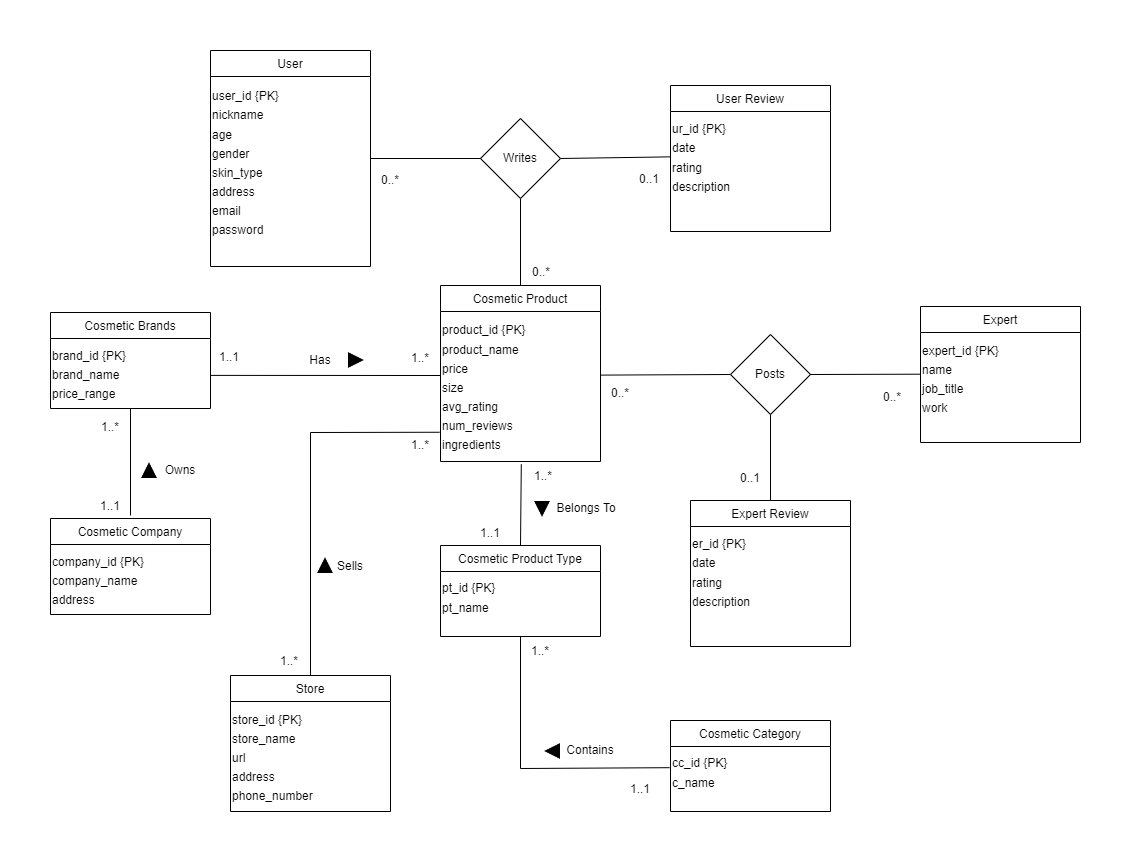

The diagram above was exported from draw.io. Its source (the exported page's mxGraphModel, read from the mxfile embedded in the PNG):
<mxGraphModel dx="2599" dy="2320" grid="1" gridSize="10" guides="1" tooltips="1" connect="1" arrows="1" fold="1" page="1" pageScale="1" pageWidth="1100" pageHeight="850" math="0" shadow="0">
  <root>
    <mxCell id="0" />
    <mxCell id="1" parent="0" />
    <mxCell id="nP9Aa1B2-7ZMqJSt1ljv-1" value="User" style="swimlane;fontStyle=0;align=center;verticalAlign=top;childLayout=stackLayout;horizontal=1;startSize=26;horizontalStack=0;resizeParent=1;resizeLast=0;collapsible=1;marginBottom=0;rounded=0;shadow=0;strokeWidth=1;" parent="1" vertex="1">
      <mxGeometry x="-910" y="-1645" width="160" height="216" as="geometry">
        <mxRectangle x="230" y="140" width="160" height="26" as="alternateBounds" />
      </mxGeometry>
    </mxCell>
    <mxCell id="nP9Aa1B2-7ZMqJSt1ljv-2" value="&lt;font style=&quot;font-size: 12px;&quot;&gt;user_id {PK}&lt;br&gt;nickname&lt;br&gt;age&lt;br&gt;gender&lt;br&gt;skin_type&lt;br&gt;address&lt;br&gt;email&lt;br&gt;password&lt;br&gt;&lt;br&gt;&lt;/font&gt;" style="text;html=1;align=left;verticalAlign=middle;resizable=0;points=[];autosize=1;strokeColor=none;fillColor=none;fontSize=16;" parent="nP9Aa1B2-7ZMqJSt1ljv-1" vertex="1">
      <mxGeometry y="26" width="160" height="190" as="geometry" />
    </mxCell>
    <mxCell id="nP9Aa1B2-7ZMqJSt1ljv-5" value="Cosmetic Product" style="swimlane;fontStyle=0;align=center;verticalAlign=top;childLayout=stackLayout;horizontal=1;startSize=26;horizontalStack=0;resizeParent=1;resizeLast=0;collapsible=1;marginBottom=0;rounded=0;shadow=0;strokeWidth=1;" parent="1" vertex="1">
      <mxGeometry x="-680" y="-1410" width="160" height="176" as="geometry">
        <mxRectangle x="230" y="140" width="160" height="26" as="alternateBounds" />
      </mxGeometry>
    </mxCell>
    <mxCell id="nP9Aa1B2-7ZMqJSt1ljv-6" value="&lt;font style=&quot;font-size: 12px;&quot;&gt;product_id {PK}&lt;br&gt;product_name&lt;br&gt;price&lt;br&gt;size&lt;br&gt;avg_rating&lt;br&gt;num_reviews&lt;br&gt;ingredients&lt;br&gt;&lt;/font&gt;" style="text;html=1;align=left;verticalAlign=middle;resizable=0;points=[];autosize=1;strokeColor=none;fillColor=none;fontSize=16;" parent="nP9Aa1B2-7ZMqJSt1ljv-5" vertex="1">
      <mxGeometry y="26" width="160" height="150" as="geometry" />
    </mxCell>
    <mxCell id="nP9Aa1B2-7ZMqJSt1ljv-7" value="Cosmetic Product Type" style="swimlane;fontStyle=0;align=center;verticalAlign=top;childLayout=stackLayout;horizontal=1;startSize=26;horizontalStack=0;resizeParent=1;resizeLast=0;collapsible=1;marginBottom=0;rounded=0;shadow=0;strokeWidth=1;" parent="1" vertex="1">
      <mxGeometry x="-680" y="-1150" width="160" height="91" as="geometry">
        <mxRectangle x="230" y="140" width="160" height="26" as="alternateBounds" />
      </mxGeometry>
    </mxCell>
    <mxCell id="nP9Aa1B2-7ZMqJSt1ljv-8" value="&lt;font style=&quot;font-size: 12px;&quot;&gt;pt_id {PK}&lt;br&gt;pt_name&lt;br&gt;&lt;/font&gt;" style="text;html=1;align=left;verticalAlign=middle;resizable=0;points=[];autosize=1;strokeColor=none;fillColor=none;fontSize=16;" parent="nP9Aa1B2-7ZMqJSt1ljv-7" vertex="1">
      <mxGeometry y="26" width="160" height="50" as="geometry" />
    </mxCell>
    <mxCell id="nP9Aa1B2-7ZMqJSt1ljv-9" value="Cosmetic Category" style="swimlane;fontStyle=0;align=center;verticalAlign=top;childLayout=stackLayout;horizontal=1;startSize=26;horizontalStack=0;resizeParent=1;resizeLast=0;collapsible=1;marginBottom=0;rounded=0;shadow=0;strokeWidth=1;" parent="1" vertex="1">
      <mxGeometry x="-450" y="-975" width="160" height="91" as="geometry">
        <mxRectangle x="230" y="140" width="160" height="26" as="alternateBounds" />
      </mxGeometry>
    </mxCell>
    <mxCell id="nP9Aa1B2-7ZMqJSt1ljv-10" value="&lt;font style=&quot;font-size: 12px;&quot;&gt;cc_id {PK}&lt;br&gt;c_name&lt;br&gt;&lt;/font&gt;" style="text;html=1;align=left;verticalAlign=middle;resizable=0;points=[];autosize=1;strokeColor=none;fillColor=none;fontSize=16;" parent="nP9Aa1B2-7ZMqJSt1ljv-9" vertex="1">
      <mxGeometry y="26" width="160" height="50" as="geometry" />
    </mxCell>
    <mxCell id="nP9Aa1B2-7ZMqJSt1ljv-11" value="Cosmetic Company" style="swimlane;fontStyle=0;align=center;verticalAlign=top;childLayout=stackLayout;horizontal=1;startSize=26;horizontalStack=0;resizeParent=1;resizeLast=0;collapsible=1;marginBottom=0;rounded=0;shadow=0;strokeWidth=1;" parent="1" vertex="1">
      <mxGeometry x="-1070" y="-1177" width="160" height="96" as="geometry">
        <mxRectangle x="230" y="140" width="160" height="26" as="alternateBounds" />
      </mxGeometry>
    </mxCell>
    <mxCell id="nP9Aa1B2-7ZMqJSt1ljv-12" value="&lt;font style=&quot;font-size: 12px;&quot;&gt;company_id {PK}&lt;br&gt;company_name&lt;br&gt;address&lt;br&gt;&lt;/font&gt;" style="text;html=1;align=left;verticalAlign=middle;resizable=0;points=[];autosize=1;strokeColor=none;fillColor=none;fontSize=16;" parent="nP9Aa1B2-7ZMqJSt1ljv-11" vertex="1">
      <mxGeometry y="26" width="160" height="70" as="geometry" />
    </mxCell>
    <mxCell id="nP9Aa1B2-7ZMqJSt1ljv-19" value="Store" style="swimlane;fontStyle=0;align=center;verticalAlign=top;childLayout=stackLayout;horizontal=1;startSize=26;horizontalStack=0;resizeParent=1;resizeLast=0;collapsible=1;marginBottom=0;rounded=0;shadow=0;strokeWidth=1;" parent="1" vertex="1">
      <mxGeometry x="-890" y="-1020" width="160" height="136" as="geometry">
        <mxRectangle x="230" y="140" width="160" height="26" as="alternateBounds" />
      </mxGeometry>
    </mxCell>
    <mxCell id="nP9Aa1B2-7ZMqJSt1ljv-20" value="&lt;font style=&quot;font-size: 12px;&quot;&gt;store_id {PK}&lt;br&gt;store_name&lt;br&gt;url&lt;br&gt;address&lt;br&gt;phone_number&lt;br&gt;&lt;/font&gt;" style="text;html=1;align=left;verticalAlign=middle;resizable=0;points=[];autosize=1;strokeColor=none;fillColor=none;fontSize=16;" parent="nP9Aa1B2-7ZMqJSt1ljv-19" vertex="1">
      <mxGeometry y="26" width="160" height="110" as="geometry" />
    </mxCell>
    <mxCell id="nP9Aa1B2-7ZMqJSt1ljv-21" value="User Review" style="swimlane;fontStyle=0;align=center;verticalAlign=top;childLayout=stackLayout;horizontal=1;startSize=26;horizontalStack=0;resizeParent=1;resizeLast=0;collapsible=1;marginBottom=0;rounded=0;shadow=0;strokeWidth=1;" parent="1" vertex="1">
      <mxGeometry x="-450" y="-1610" width="160" height="146" as="geometry">
        <mxRectangle x="230" y="140" width="160" height="26" as="alternateBounds" />
      </mxGeometry>
    </mxCell>
    <mxCell id="nP9Aa1B2-7ZMqJSt1ljv-22" value="&lt;font style=&quot;font-size: 12px;&quot;&gt;ur_id {PK}&lt;br&gt;date&lt;br&gt;rating&lt;br&gt;description&lt;br&gt;&lt;/font&gt;" style="text;html=1;align=left;verticalAlign=middle;resizable=0;points=[];autosize=1;strokeColor=none;fillColor=none;fontSize=16;" parent="nP9Aa1B2-7ZMqJSt1ljv-21" vertex="1">
      <mxGeometry y="26" width="160" height="90" as="geometry" />
    </mxCell>
    <mxCell id="nP9Aa1B2-7ZMqJSt1ljv-23" value="&lt;font style=&quot;font-size: 12px;&quot;&gt;&lt;br&gt;&lt;/font&gt;" style="text;html=1;align=left;verticalAlign=middle;resizable=0;points=[];autosize=1;strokeColor=none;fillColor=none;fontSize=16;" parent="nP9Aa1B2-7ZMqJSt1ljv-21" vertex="1">
      <mxGeometry y="116" width="160" height="30" as="geometry" />
    </mxCell>
    <mxCell id="nP9Aa1B2-7ZMqJSt1ljv-24" value="Expert Review" style="swimlane;fontStyle=0;align=center;verticalAlign=top;childLayout=stackLayout;horizontal=1;startSize=26;horizontalStack=0;resizeParent=1;resizeLast=0;collapsible=1;marginBottom=0;rounded=0;shadow=0;strokeWidth=1;" parent="1" vertex="1">
      <mxGeometry x="-430" y="-1195" width="160" height="146" as="geometry">
        <mxRectangle x="230" y="140" width="160" height="26" as="alternateBounds" />
      </mxGeometry>
    </mxCell>
    <mxCell id="nP9Aa1B2-7ZMqJSt1ljv-25" value="&lt;font style=&quot;font-size: 12px;&quot;&gt;er_id {PK}&lt;br&gt;date&lt;br&gt;rating&lt;br&gt;description&lt;br&gt;&lt;/font&gt;" style="text;html=1;align=left;verticalAlign=middle;resizable=0;points=[];autosize=1;strokeColor=none;fillColor=none;fontSize=16;" parent="nP9Aa1B2-7ZMqJSt1ljv-24" vertex="1">
      <mxGeometry y="26" width="160" height="90" as="geometry" />
    </mxCell>
    <mxCell id="nP9Aa1B2-7ZMqJSt1ljv-26" value="&lt;font style=&quot;font-size: 12px;&quot;&gt;&lt;br&gt;&lt;/font&gt;" style="text;html=1;align=left;verticalAlign=middle;resizable=0;points=[];autosize=1;strokeColor=none;fillColor=none;fontSize=16;" parent="nP9Aa1B2-7ZMqJSt1ljv-24" vertex="1">
      <mxGeometry y="116" width="160" height="30" as="geometry" />
    </mxCell>
    <mxCell id="nP9Aa1B2-7ZMqJSt1ljv-27" value="Expert" style="swimlane;fontStyle=0;align=center;verticalAlign=top;childLayout=stackLayout;horizontal=1;startSize=26;horizontalStack=0;resizeParent=1;resizeLast=0;collapsible=1;marginBottom=0;rounded=0;shadow=0;strokeWidth=1;" parent="1" vertex="1">
      <mxGeometry x="-200" y="-1389" width="160" height="136" as="geometry">
        <mxRectangle x="230" y="140" width="160" height="26" as="alternateBounds" />
      </mxGeometry>
    </mxCell>
    <mxCell id="nP9Aa1B2-7ZMqJSt1ljv-28" value="&lt;font style=&quot;font-size: 12px;&quot;&gt;expert_id {PK}&lt;br&gt;name&lt;br&gt;job_title&lt;br&gt;work&lt;br&gt;&lt;br&gt;&lt;/font&gt;" style="text;html=1;align=left;verticalAlign=middle;resizable=0;points=[];autosize=1;strokeColor=none;fillColor=none;fontSize=16;" parent="nP9Aa1B2-7ZMqJSt1ljv-27" vertex="1">
      <mxGeometry y="26" width="160" height="110" as="geometry" />
    </mxCell>
    <mxCell id="nP9Aa1B2-7ZMqJSt1ljv-30" value="Writes" style="rhombus;whiteSpace=wrap;html=1;" parent="1" vertex="1">
      <mxGeometry x="-640" y="-1577" width="80" height="80" as="geometry" />
    </mxCell>
    <mxCell id="nP9Aa1B2-7ZMqJSt1ljv-31" value="" style="endArrow=none;html=1;rounded=0;entryX=0;entryY=0.5;entryDx=0;entryDy=0;" parent="1" target="nP9Aa1B2-7ZMqJSt1ljv-30" edge="1">
      <mxGeometry width="50" height="50" relative="1" as="geometry">
        <mxPoint x="-750" y="-1537" as="sourcePoint" />
        <mxPoint x="-590" y="-1410" as="targetPoint" />
      </mxGeometry>
    </mxCell>
    <mxCell id="nP9Aa1B2-7ZMqJSt1ljv-32" value="" style="endArrow=none;html=1;rounded=0;entryX=1;entryY=0.5;entryDx=0;entryDy=0;exitX=0;exitY=0.504;exitDx=0;exitDy=0;exitPerimeter=0;" parent="1" source="nP9Aa1B2-7ZMqJSt1ljv-22" target="nP9Aa1B2-7ZMqJSt1ljv-30" edge="1">
      <mxGeometry width="50" height="50" relative="1" as="geometry">
        <mxPoint x="-640" y="-1360" as="sourcePoint" />
        <mxPoint x="-590" y="-1410" as="targetPoint" />
      </mxGeometry>
    </mxCell>
    <mxCell id="nP9Aa1B2-7ZMqJSt1ljv-33" value="" style="endArrow=none;html=1;rounded=0;entryX=0.5;entryY=1;entryDx=0;entryDy=0;exitX=0.5;exitY=0;exitDx=0;exitDy=0;" parent="1" source="nP9Aa1B2-7ZMqJSt1ljv-5" target="nP9Aa1B2-7ZMqJSt1ljv-30" edge="1">
      <mxGeometry width="50" height="50" relative="1" as="geometry">
        <mxPoint x="-640" y="-1360" as="sourcePoint" />
        <mxPoint x="-590" y="-1410" as="targetPoint" />
      </mxGeometry>
    </mxCell>
    <mxCell id="nP9Aa1B2-7ZMqJSt1ljv-34" value="0..1" style="text;html=1;strokeColor=none;fillColor=none;align=center;verticalAlign=middle;whiteSpace=wrap;rounded=0;" parent="1" vertex="1">
      <mxGeometry x="-501" y="-1531" width="60" height="30" as="geometry" />
    </mxCell>
    <mxCell id="nP9Aa1B2-7ZMqJSt1ljv-35" value="" style="endArrow=none;html=1;rounded=0;entryX=0.5;entryY=1;entryDx=0;entryDy=0;" parent="1" target="nP9Aa1B2-7ZMqJSt1ljv-63" edge="1">
      <mxGeometry width="50" height="50" relative="1" as="geometry">
        <mxPoint x="-990" y="-1180" as="sourcePoint" />
        <mxPoint x="-990" y="-1260" as="targetPoint" />
      </mxGeometry>
    </mxCell>
    <mxCell id="nP9Aa1B2-7ZMqJSt1ljv-36" value="Owns" style="text;html=1;strokeColor=none;fillColor=none;align=center;verticalAlign=middle;whiteSpace=wrap;rounded=0;" parent="1" vertex="1">
      <mxGeometry x="-970" y="-1240" width="60" height="30" as="geometry" />
    </mxCell>
    <mxCell id="nP9Aa1B2-7ZMqJSt1ljv-40" value="" style="endArrow=none;html=1;rounded=0;entryX=0.505;entryY=1.018;entryDx=0;entryDy=0;entryPerimeter=0;exitX=0.5;exitY=0;exitDx=0;exitDy=0;" parent="1" source="nP9Aa1B2-7ZMqJSt1ljv-7" target="nP9Aa1B2-7ZMqJSt1ljv-6" edge="1">
      <mxGeometry width="50" height="50" relative="1" as="geometry">
        <mxPoint x="-590" y="-1180" as="sourcePoint" />
        <mxPoint x="-540" y="-1230" as="targetPoint" />
      </mxGeometry>
    </mxCell>
    <mxCell id="nP9Aa1B2-7ZMqJSt1ljv-41" value="Belongs To" style="text;html=1;strokeColor=none;fillColor=none;align=center;verticalAlign=middle;whiteSpace=wrap;rounded=0;" parent="1" vertex="1">
      <mxGeometry x="-574" y="-1202" width="80" height="30" as="geometry" />
    </mxCell>
    <mxCell id="nP9Aa1B2-7ZMqJSt1ljv-44" value="" style="shape=image;html=1;verticalAlign=top;verticalLabelPosition=bottom;labelBackgroundColor=#ffffff;imageAspect=0;aspect=fixed;image=https://cdn4.iconfinder.com/data/icons/essential-app-2/16/play-music-triangle-media-128.png;fontSize=12;rotation=-90;" parent="1" vertex="1">
      <mxGeometry x="-980" y="-1235" width="18" height="18" as="geometry" />
    </mxCell>
    <mxCell id="nP9Aa1B2-7ZMqJSt1ljv-45" value="1..*" style="text;html=1;strokeColor=none;fillColor=none;align=center;verticalAlign=middle;whiteSpace=wrap;rounded=0;" parent="1" vertex="1">
      <mxGeometry x="-1040" y="-1283" width="60" height="30" as="geometry" />
    </mxCell>
    <mxCell id="nP9Aa1B2-7ZMqJSt1ljv-47" value="1..1" style="text;html=1;strokeColor=none;fillColor=none;align=center;verticalAlign=middle;whiteSpace=wrap;rounded=0;" parent="1" vertex="1">
      <mxGeometry x="-1040" y="-1204" width="60" height="30" as="geometry" />
    </mxCell>
    <mxCell id="nP9Aa1B2-7ZMqJSt1ljv-48" value="" style="shape=image;html=1;verticalAlign=top;verticalLabelPosition=bottom;labelBackgroundColor=#ffffff;imageAspect=0;aspect=fixed;image=https://cdn4.iconfinder.com/data/icons/essential-app-2/16/play-music-triangle-media-128.png;fontSize=12;rotation=90;" parent="1" vertex="1">
      <mxGeometry x="-588" y="-1195" width="18" height="18" as="geometry" />
    </mxCell>
    <mxCell id="nP9Aa1B2-7ZMqJSt1ljv-50" value="1..1" style="text;html=1;strokeColor=none;fillColor=none;align=center;verticalAlign=middle;whiteSpace=wrap;rounded=0;" parent="1" vertex="1">
      <mxGeometry x="-660" y="-1177" width="60" height="30" as="geometry" />
    </mxCell>
    <mxCell id="nP9Aa1B2-7ZMqJSt1ljv-51" value="1..*" style="text;html=1;strokeColor=none;fillColor=none;align=center;verticalAlign=middle;whiteSpace=wrap;rounded=0;" parent="1" vertex="1">
      <mxGeometry x="-607" y="-1234" width="60" height="30" as="geometry" />
    </mxCell>
    <mxCell id="nP9Aa1B2-7ZMqJSt1ljv-53" value="0..*" style="text;html=1;strokeColor=none;fillColor=none;align=center;verticalAlign=middle;whiteSpace=wrap;rounded=0;" parent="1" vertex="1">
      <mxGeometry x="-609" y="-1438" width="60" height="30" as="geometry" />
    </mxCell>
    <mxCell id="nP9Aa1B2-7ZMqJSt1ljv-57" value="0..*" style="text;html=1;strokeColor=none;fillColor=none;align=center;verticalAlign=middle;whiteSpace=wrap;rounded=0;" parent="1" vertex="1">
      <mxGeometry x="-760" y="-1530" width="60" height="30" as="geometry" />
    </mxCell>
    <mxCell id="nP9Aa1B2-7ZMqJSt1ljv-58" value="" style="endArrow=none;html=1;rounded=0;exitX=1;exitY=0.527;exitDx=0;exitDy=0;exitPerimeter=0;" parent="1" source="nP9Aa1B2-7ZMqJSt1ljv-64" edge="1">
      <mxGeometry width="50" height="50" relative="1" as="geometry">
        <mxPoint x="-910" y="-1130" as="sourcePoint" />
        <mxPoint x="-680" y="-1320" as="targetPoint" />
        <Array as="points" />
      </mxGeometry>
    </mxCell>
    <mxCell id="nP9Aa1B2-7ZMqJSt1ljv-59" value="Has" style="text;html=1;strokeColor=none;fillColor=none;align=center;verticalAlign=middle;whiteSpace=wrap;rounded=0;" parent="1" vertex="1">
      <mxGeometry x="-830" y="-1350" width="60" height="30" as="geometry" />
    </mxCell>
    <mxCell id="nP9Aa1B2-7ZMqJSt1ljv-60" value="" style="shape=image;html=1;verticalAlign=top;verticalLabelPosition=bottom;labelBackgroundColor=#ffffff;imageAspect=0;aspect=fixed;image=https://cdn4.iconfinder.com/data/icons/essential-app-2/16/play-music-triangle-media-128.png;fontSize=12;rotation=0;" parent="1" vertex="1">
      <mxGeometry x="-773" y="-1344" width="18" height="18" as="geometry" />
    </mxCell>
    <mxCell id="nP9Aa1B2-7ZMqJSt1ljv-61" value="1..*" style="text;html=1;strokeColor=none;fillColor=none;align=center;verticalAlign=middle;whiteSpace=wrap;rounded=0;" parent="1" vertex="1">
      <mxGeometry x="-730" y="-1352" width="60" height="30" as="geometry" />
    </mxCell>
    <mxCell id="nP9Aa1B2-7ZMqJSt1ljv-62" value="1..1" style="text;html=1;strokeColor=none;fillColor=none;align=center;verticalAlign=middle;whiteSpace=wrap;rounded=0;" parent="1" vertex="1">
      <mxGeometry x="-921" y="-1353" width="60" height="30" as="geometry" />
    </mxCell>
    <mxCell id="nP9Aa1B2-7ZMqJSt1ljv-63" value="Cosmetic Brands" style="swimlane;fontStyle=0;align=center;verticalAlign=top;childLayout=stackLayout;horizontal=1;startSize=26;horizontalStack=0;resizeParent=1;resizeLast=0;collapsible=1;marginBottom=0;rounded=0;shadow=0;strokeWidth=1;" parent="1" vertex="1">
      <mxGeometry x="-1070" y="-1383" width="160" height="96" as="geometry">
        <mxRectangle x="230" y="140" width="160" height="26" as="alternateBounds" />
      </mxGeometry>
    </mxCell>
    <mxCell id="nP9Aa1B2-7ZMqJSt1ljv-64" value="&lt;font style=&quot;font-size: 12px;&quot;&gt;brand_id {PK}&lt;br&gt;brand_name&lt;br&gt;price_range&lt;br&gt;&lt;/font&gt;" style="text;html=1;align=left;verticalAlign=middle;resizable=0;points=[];autosize=1;strokeColor=none;fillColor=none;fontSize=16;" parent="nP9Aa1B2-7ZMqJSt1ljv-63" vertex="1">
      <mxGeometry y="26" width="160" height="70" as="geometry" />
    </mxCell>
    <mxCell id="nP9Aa1B2-7ZMqJSt1ljv-65" value="" style="endArrow=none;html=1;rounded=0;entryX=0.5;entryY=1;entryDx=0;entryDy=0;exitX=0.984;exitY=-0.227;exitDx=0;exitDy=0;exitPerimeter=0;" parent="1" source="nP9Aa1B2-7ZMqJSt1ljv-69" target="nP9Aa1B2-7ZMqJSt1ljv-7" edge="1">
      <mxGeometry width="50" height="50" relative="1" as="geometry">
        <mxPoint x="-600" y="-1190" as="sourcePoint" />
        <mxPoint x="-550" y="-1240" as="targetPoint" />
        <Array as="points">
          <mxPoint x="-600" y="-927" />
        </Array>
      </mxGeometry>
    </mxCell>
    <mxCell id="nP9Aa1B2-7ZMqJSt1ljv-66" value="Contains" style="text;html=1;strokeColor=none;fillColor=none;align=center;verticalAlign=middle;whiteSpace=wrap;rounded=0;" parent="1" vertex="1">
      <mxGeometry x="-570" y="-960" width="80" height="30" as="geometry" />
    </mxCell>
    <mxCell id="nP9Aa1B2-7ZMqJSt1ljv-67" value="" style="shape=image;html=1;verticalAlign=top;verticalLabelPosition=bottom;labelBackgroundColor=#ffffff;imageAspect=0;aspect=fixed;image=https://cdn4.iconfinder.com/data/icons/essential-app-2/16/play-music-triangle-media-128.png;fontSize=12;rotation=-180;" parent="1" vertex="1">
      <mxGeometry x="-578" y="-954" width="18" height="18" as="geometry" />
    </mxCell>
    <mxCell id="nP9Aa1B2-7ZMqJSt1ljv-69" value="1..1" style="text;html=1;strokeColor=none;fillColor=none;align=center;verticalAlign=middle;whiteSpace=wrap;rounded=0;" parent="1" vertex="1">
      <mxGeometry x="-510" y="-921" width="60" height="30" as="geometry" />
    </mxCell>
    <mxCell id="nP9Aa1B2-7ZMqJSt1ljv-71" value="1..*" style="text;html=1;strokeColor=none;fillColor=none;align=center;verticalAlign=middle;whiteSpace=wrap;rounded=0;" parent="1" vertex="1">
      <mxGeometry x="-610" y="-1059" width="60" height="30" as="geometry" />
    </mxCell>
    <mxCell id="SX19uMGi293Y21j0U-5R-1" value="" style="endArrow=none;html=1;rounded=0;exitX=0.5;exitY=0;exitDx=0;exitDy=0;entryX=-0.006;entryY=0.805;entryDx=0;entryDy=0;entryPerimeter=0;" edge="1" parent="1" source="nP9Aa1B2-7ZMqJSt1ljv-19" target="nP9Aa1B2-7ZMqJSt1ljv-6">
      <mxGeometry width="50" height="50" relative="1" as="geometry">
        <mxPoint x="-835" y="-1084" as="sourcePoint" />
        <mxPoint x="-785" y="-1134" as="targetPoint" />
        <Array as="points">
          <mxPoint x="-810" y="-1263" />
        </Array>
      </mxGeometry>
    </mxCell>
    <mxCell id="SX19uMGi293Y21j0U-5R-3" value="Sells" style="text;html=1;strokeColor=none;fillColor=none;align=center;verticalAlign=middle;whiteSpace=wrap;rounded=0;" vertex="1" parent="1">
      <mxGeometry x="-800" y="-1144" width="60" height="30" as="geometry" />
    </mxCell>
    <mxCell id="SX19uMGi293Y21j0U-5R-4" value="" style="shape=image;html=1;verticalAlign=top;verticalLabelPosition=bottom;labelBackgroundColor=#ffffff;imageAspect=0;aspect=fixed;image=https://cdn4.iconfinder.com/data/icons/essential-app-2/16/play-music-triangle-media-128.png;fontSize=12;rotation=-90;" vertex="1" parent="1">
      <mxGeometry x="-804" y="-1140" width="18" height="18" as="geometry" />
    </mxCell>
    <mxCell id="SX19uMGi293Y21j0U-5R-5" value="Posts" style="rhombus;whiteSpace=wrap;html=1;" vertex="1" parent="1">
      <mxGeometry x="-390" y="-1361" width="80" height="80" as="geometry" />
    </mxCell>
    <mxCell id="SX19uMGi293Y21j0U-5R-6" value="" style="endArrow=none;html=1;rounded=0;entryX=0;entryY=0.5;entryDx=0;entryDy=0;exitX=1;exitY=0.424;exitDx=0;exitDy=0;exitPerimeter=0;" edge="1" parent="1" source="nP9Aa1B2-7ZMqJSt1ljv-6" target="SX19uMGi293Y21j0U-5R-5">
      <mxGeometry width="50" height="50" relative="1" as="geometry">
        <mxPoint x="-580" y="-1270" as="sourcePoint" />
        <mxPoint x="-530" y="-1320" as="targetPoint" />
      </mxGeometry>
    </mxCell>
    <mxCell id="SX19uMGi293Y21j0U-5R-7" value="" style="endArrow=none;html=1;rounded=0;entryX=0.5;entryY=1;entryDx=0;entryDy=0;exitX=0.5;exitY=0;exitDx=0;exitDy=0;" edge="1" parent="1" source="nP9Aa1B2-7ZMqJSt1ljv-24" target="SX19uMGi293Y21j0U-5R-5">
      <mxGeometry width="50" height="50" relative="1" as="geometry">
        <mxPoint x="-580" y="-1270" as="sourcePoint" />
        <mxPoint x="-530" y="-1320" as="targetPoint" />
      </mxGeometry>
    </mxCell>
    <mxCell id="SX19uMGi293Y21j0U-5R-8" value="" style="endArrow=none;html=1;rounded=0;entryX=1;entryY=0.5;entryDx=0;entryDy=0;exitX=0;exitY=0.379;exitDx=0;exitDy=0;exitPerimeter=0;" edge="1" parent="1" source="nP9Aa1B2-7ZMqJSt1ljv-28" target="SX19uMGi293Y21j0U-5R-5">
      <mxGeometry width="50" height="50" relative="1" as="geometry">
        <mxPoint x="-580" y="-1270" as="sourcePoint" />
        <mxPoint x="-530" y="-1320" as="targetPoint" />
      </mxGeometry>
    </mxCell>
    <mxCell id="SX19uMGi293Y21j0U-5R-9" value="0..1" style="text;html=1;strokeColor=none;fillColor=none;align=center;verticalAlign=middle;whiteSpace=wrap;rounded=0;" vertex="1" parent="1">
      <mxGeometry x="-400" y="-1232" width="60" height="30" as="geometry" />
    </mxCell>
    <mxCell id="SX19uMGi293Y21j0U-5R-10" value="0..*" style="text;html=1;strokeColor=none;fillColor=none;align=center;verticalAlign=middle;whiteSpace=wrap;rounded=0;" vertex="1" parent="1">
      <mxGeometry x="-530" y="-1317" width="60" height="30" as="geometry" />
    </mxCell>
    <mxCell id="SX19uMGi293Y21j0U-5R-11" value="0..*" style="text;html=1;strokeColor=none;fillColor=none;align=center;verticalAlign=middle;whiteSpace=wrap;rounded=0;" vertex="1" parent="1">
      <mxGeometry x="-258" y="-1313" width="60" height="30" as="geometry" />
    </mxCell>
    <mxCell id="SX19uMGi293Y21j0U-5R-12" value="1..*" style="text;html=1;strokeColor=none;fillColor=none;align=center;verticalAlign=middle;whiteSpace=wrap;rounded=0;" vertex="1" parent="1">
      <mxGeometry x="-730" y="-1265" width="60" height="30" as="geometry" />
    </mxCell>
    <mxCell id="SX19uMGi293Y21j0U-5R-13" value="1..*" style="text;html=1;strokeColor=none;fillColor=none;align=center;verticalAlign=middle;whiteSpace=wrap;rounded=0;" vertex="1" parent="1">
      <mxGeometry x="-861" y="-1049" width="60" height="30" as="geometry" />
    </mxCell>
  </root>
</mxGraphModel>